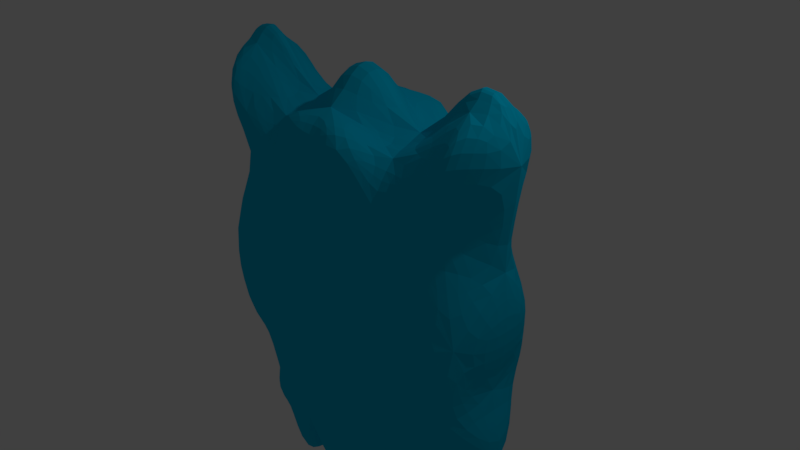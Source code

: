 # Source: Ice_Wall.blend  (saved by Blender 2.79.0; exported with 4.5.12 LTS)
import bpy
from mathutils import Matrix  # noqa: F401  (used for matrix-valued properties, if any)

bpy.ops.wm.read_factory_settings(use_empty=True)
scene = bpy.context.scene
scene.name = 'Scene'

# ---- collections
col_collection_1 = bpy.data.collections.new('Collection 1'); scene.collection.children.link(col_collection_1)

# ---- materials (node trees are filled in below, after node groups)
mat_ice_wall = bpy.data.materials.new('Ice Wall')
mat_ice_wall.alpha_threshold = 0.0
mat_ice_wall.use_transparent_shadow = False
mat_ice_wall.diffuse_color = (0.0, 0.5224, 0.8, 1.0)
mat_ice_wall.roughness = 0.5
mat_ice_wall.line_color = (0.0, 0.0, 0.0, 1.0)

# ---- material node trees

# ---- world
world_world = bpy.data.worlds.new('World'); scene.world = world_world
world_world.color = (0.05088, 0.05088, 0.05088)
world_world.use_sun_shadow = False
world_world.sun_shadow_jitter_overblur = 0.0
world_world.cycles.sampling_method = 'MANUAL'

# ---- cameras
cam_camera = bpy.data.cameras.new('Camera')
cam_camera.clip_end = 100.0
cam_camera.lens = 35.0
cam_camera.sensor_width = 32.0
cam_camera.sensor_height = 18.0
cam_camera.ortho_scale = 7.314
cam_camera.dof.focus_distance = 0.0
cam_camera.dof.aperture_fstop = 128.0

# ---- lights
light_lamp = bpy.data.lights.new('Lamp', 'POINT')
light_lamp.transmission_factor = 0.0
light_lamp.cutoff_distance = 30.0
light_lamp.energy = 100.0
light_lamp.shadow_buffer_clip_start = 1.001
light_lamp.shadow_soft_size = 0.1
light_lamp.shadow_maximum_resolution = 0.006
light_lamp.use_absolute_resolution = True

# ---- meshes
me_cube = bpy.data.meshes.new('Cube')
me_cube.from_pydata([(1.908, -0.4568, -2.858), (2.003, -0.8164, 2.052), (0.0, -0.6529, -3.749), (0.0, -0.9752, 1.637), (1.299, -0.5457, -2.853), (0.0, -0.5719, 2.199), (0.9494, -0.5175, -3.897), (0.9419, -0.4361, 1.588), (0.5817, -0.7764, -2.424), (2.002, -0.1695, 2.754), (0.5598, -0.8798, -1.534), (0.6237, -0.7859, -0.579), (0.3864, -0.8592, 0.8828), (0.5929, -1.003, 2.1), (1.831, -0.1328, -2.243), (1.981, -0.7772, -1.244), (2.234, -0.774, -0.2515), (1.642, -0.5006, 0.9081), (0.0, -0.8602, -2.298), (0.0, -0.8124, -1.172), (0.0, -0.9657, 0.04449), (0.0, -0.7752, 1.015), (0.8969, -0.5439, -2.149), (1.081, -0.7144, -1.451), (1.039, -0.8378, -0.06679), (0.8797, -0.7135, 1.208), (1.6, -0.6736, -1.425), (1.278, -0.7642, -0.3203), (1.218, -0.5825, 0.8665), (1.679, -0.7373, 1.769), (1.916, 0.0, -3.02), (2.62, 0.0, 1.952), (0.0, 0.0, -3.903), (1.66, 0.0, -3.441), (0.0, 0.0, 3.206), (1.16, 0.0, -3.828), (0.8853, 0.0, 1.611), (0.4796, 0.0, -2.967), (1.767, 0.0, 3.034), (2.596, 0.0, -1.966), (2.108, 0.0, -1.034), (2.385, 0.0, -0.3436), (2.334, 0.0, 0.7648)], [], [(29, 9, 7, 25), (17, 1, 9, 29), (13, 5, 3, 21), (25, 7, 5, 13), (6, 22, 10, 8), (22, 23, 11, 10), (23, 24, 12, 11), (24, 25, 13, 12), (8, 10, 18, 2), (10, 11, 19, 18), (11, 12, 20, 19), (12, 13, 21, 20), (0, 14, 26, 4), (14, 15, 27, 26), (15, 16, 28, 27), (16, 17, 29, 28), (4, 26, 22, 6), (26, 27, 23, 22), (27, 28, 24, 23), (28, 29, 25, 24), (16, 41, 42, 17), (1, 31, 38, 9), (6, 35, 33, 4), (9, 38, 36, 7), (2, 32, 37, 8), (4, 33, 30, 0), (0, 30, 39, 14), (7, 36, 34, 5), (14, 39, 40, 15), (8, 37, 35, 6), (17, 42, 31, 1), (15, 40, 41, 16)])
me_cube.materials.append(mat_ice_wall)
me_cube.use_remesh_preserve_volume = False
me_cube.use_remesh_preserve_attributes = False
me_cube.use_mirror_vertex_groups = False
me_cube.update()

# ---- objects
ob_ice_wall = bpy.data.objects.new('Ice Wall', me_cube)
ob_lamp = bpy.data.objects.new('Lamp', light_lamp)
ob_camera = bpy.data.objects.new('Camera', cam_camera)

# ---- transforms, parenting, visibility, modifiers, constraints
ob_ice_wall.location = (0.0, 0.0, 0.0)
ob_ice_wall.lock_rotations_4d = False
ob_ice_wall.empty_display_type = 'ARROWS'
ob_ice_wall.lineart.crease_threshold = 0.0
_m = ob_ice_wall.modifiers.new('Mirror', 'MIRROR')
_m.use_axis = (True, True, False)
_m.use_clip = True
_m = ob_ice_wall.modifiers.new('Triangulate', 'TRIANGULATE')
_m = ob_ice_wall.modifiers.new('Subsurf', 'SUBSURF')
_m.uv_smooth = 'PRESERVE_CORNERS'
_m.quality = 2
_m.show_only_control_edges = False
ob_lamp.location = (4.076, 1.005, 5.904)
ob_lamp.rotation_euler = (0.6503, 0.05522, 1.866)
ob_lamp.lock_rotations_4d = False
ob_lamp.empty_display_type = 'ARROWS'
ob_lamp.color = (0.0, 0.0, 0.0, 0.0)
ob_lamp.lineart.crease_threshold = 0.0
ob_camera.location = (7.481, -6.508, 5.344)
ob_camera.rotation_euler = (1.109, 0.0, 0.8149)
ob_camera.lock_rotations_4d = False
ob_camera.empty_display_type = 'ARROWS'
ob_camera.color = (0.0, 0.0, 0.0, 0.0)
ob_camera.display_type = 'WIRE'
ob_camera.lineart.crease_threshold = 0.0

# ---- collection membership
col_collection_1.objects.link(ob_ice_wall)
col_collection_1.objects.link(ob_lamp)
col_collection_1.objects.link(ob_camera)

# ---- scene / render settings (as saved in the file)
scene.camera = ob_camera
scene.frame_start = 1; scene.frame_end = 250; scene.frame_set(1)
scene.render.engine = 'BLENDER_EEVEE_NEXT'
scene.render.resolution_percentage = 50
scene.render.dither_intensity = 0.0
scene.cycles.use_denoising = False
scene.cycles.samples = 128
scene.cycles.sampling_pattern = 'TABULATED_SOBOL'
scene.cycles.use_adaptive_sampling = False
scene.cycles.use_light_tree = False
scene.cycles.blur_glossy = 0.0
scene.cycles.sample_clamp_indirect = 0.0
scene.view_settings.view_transform = 'Standard'
bpy.context.view_layer.update()
